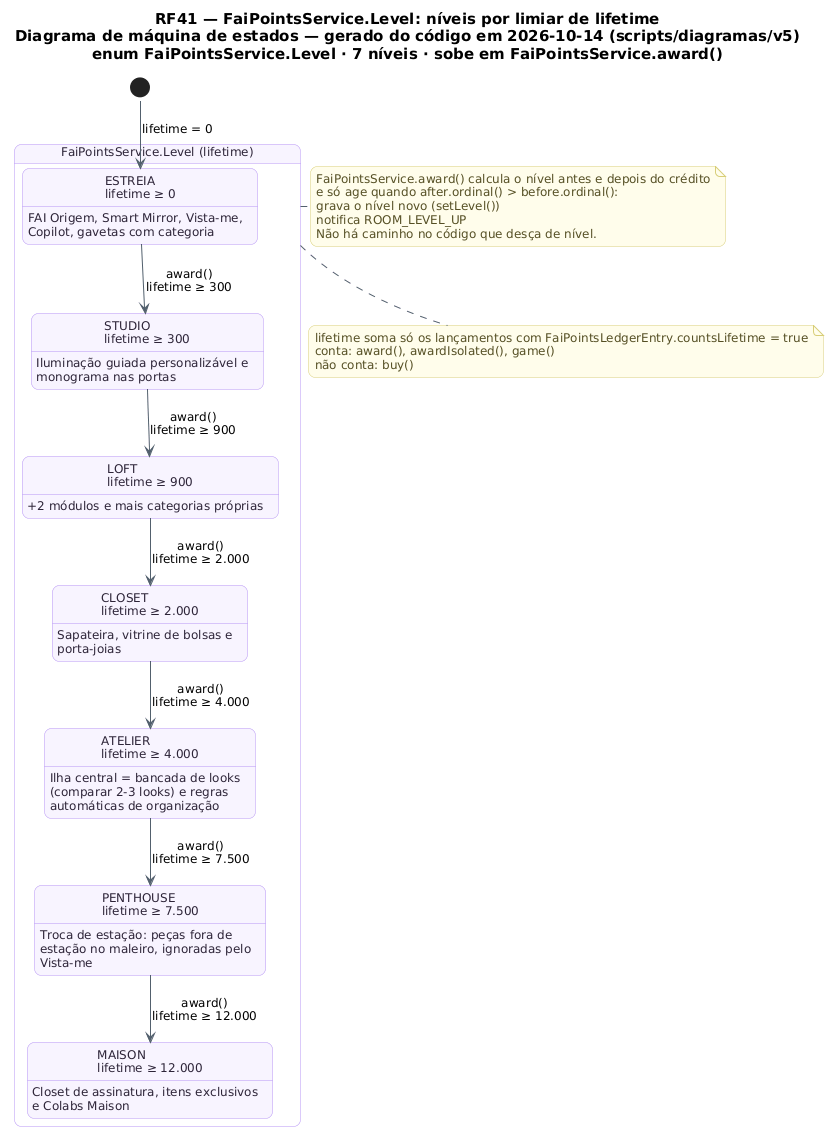

The diagram above was rendered by PlantUML. Its source (embedded in the PNG):
@startuml RF41_MaquinaDeEstados_Nivel
!pragma layout smetana
skinparam backgroundColor #FFFFFF
skinparam shadowing false
skinparam defaultFontName "DejaVu Sans"
skinparam defaultFontSize 12
skinparam titleFontSize 15
skinparam roundcorner 14
skinparam ArrowColor #52606D
skinparam note {
  BackgroundColor #FFFDEB
  BorderColor #D8CE78
  FontColor #554F24
}
skinparam state {
  BackgroundColor #F8F4FF
  BorderColor #B695F5
  FontColor #2D2438
  StartColor #20A77A
  EndColor #4B5563
}
title RF41 — FaiPointsService.Level: níveis por limiar de lifetime\nDiagrama de máquina de estados — gerado do código em 2026-10-14 (scripts/diagramas/v5)\nenum FaiPointsService.Level · 7 níveis · sobe em FaiPointsService.award()

state "FaiPointsService.Level (lifetime)" as N_Level {
  state "ESTREIA\nlifetime ≥ 0" as ESTREIA
  ESTREIA : FAI Origem, Smart Mirror, Vista-me,\nCopilot, gavetas com categoria
  state "STUDIO\nlifetime ≥ 300" as STUDIO
  STUDIO : Iluminação guiada personalizável e\nmonograma nas portas
  state "LOFT\nlifetime ≥ 900" as LOFT
  LOFT : +2 módulos e mais categorias próprias
  state "CLOSET\nlifetime ≥ 2.000" as CLOSET
  CLOSET : Sapateira, vitrine de bolsas e\nporta-joias
  state "ATELIER\nlifetime ≥ 4.000" as ATELIER
  ATELIER : Ilha central = bancada de looks\n(comparar 2-3 looks) e regras\nautomáticas de organização
  state "PENTHOUSE\nlifetime ≥ 7.500" as PENTHOUSE
  PENTHOUSE : Troca de estação: peças fora de\nestação no maleiro, ignoradas pelo\nVista-me
  state "MAISON\nlifetime ≥ 12.000" as MAISON
  MAISON : Closet de assinatura, itens exclusivos\ne Colabs Maison
}
[*] --> ESTREIA : lifetime = 0
ESTREIA --> STUDIO : award()\nlifetime ≥ 300
STUDIO --> LOFT : award()\nlifetime ≥ 900
LOFT --> CLOSET : award()\nlifetime ≥ 2.000
CLOSET --> ATELIER : award()\nlifetime ≥ 4.000
ATELIER --> PENTHOUSE : award()\nlifetime ≥ 7.500
PENTHOUSE --> MAISON : award()\nlifetime ≥ 12.000
note right of N_Level
  FaiPointsService.award() calcula o nível antes e depois do crédito
  e só age quando after.ordinal() > before.ordinal():
  grava o nível novo (setLevel())
  notifica ROOM_LEVEL_UP
  Não há caminho no código que desça de nível.
end note
note bottom of N_Level
  lifetime soma só os lançamentos com FaiPointsLedgerEntry.countsLifetime = true
  conta: award(), awardIsolated(), game()
  não conta: buy()
end note
@enduml